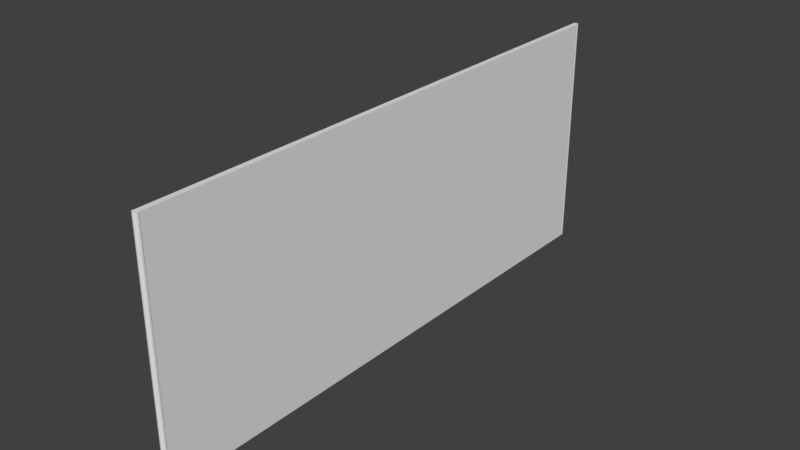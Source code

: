 # Source: Balcony.blend  (saved by Blender 2.79.0; exported with 4.5.12 LTS)
import bpy
from mathutils import Matrix  # noqa: F401  (used for matrix-valued properties, if any)

bpy.ops.wm.read_factory_settings(use_empty=True)
scene = bpy.context.scene
scene.name = 'Scene'

# ---- collections
col_collection_1 = bpy.data.collections.new('Collection 1'); scene.collection.children.link(col_collection_1)

# ---- materials (node trees are filled in below, after node groups)
mat_material_002 = bpy.data.materials.new('Material.002')
mat_material_002.alpha_threshold = 0.0
mat_material_002.use_transparent_shadow = False
mat_material_002.roughness = 0.5
mat_material_001 = bpy.data.materials.new('Material.001')
mat_material_001.alpha_threshold = 0.0
mat_material_001.use_transparent_shadow = False
mat_material_001.roughness = 0.5

# ---- node groups
ng_auto_smooth = bpy.data.node_groups.new('Auto Smooth', 'GeometryNodeTree')
_s = ng_auto_smooth.interface.new_socket(name='Geometry', in_out='OUTPUT', socket_type='NodeSocketGeometry')
_s = ng_auto_smooth.interface.new_socket(name='Geometry', in_out='INPUT', socket_type='NodeSocketGeometry')
_s = ng_auto_smooth.interface.new_socket(name='Angle', in_out='INPUT', socket_type='NodeSocketFloat')
_s.subtype = 'ANGLE'
_s.min_value = 0.0
_s.max_value = 3.142
ng_auto_smooth.is_modifier = True
_N = ng_auto_smooth.nodes; _L = ng_auto_smooth.links
n0 = _N.new('NodeGroupOutput'); n0.name = 'Group Output'; n0.location = (480, -100)
n1 = _N.new('NodeGroupInput'); n1.name = 'Group Input'; n1.location = (-420, -300)
n2 = _N.new('NodeGroupInput'); n2.name = 'Group Input.001'; n2.location = (-60, -100)
n3 = _N.new('GeometryNodeSetShadeSmooth'); n3.name = 'Set Shade Smooth'; n3.location = (120, -100)
n3.domain = 'EDGE'
n4 = _N.new('GeometryNodeSetShadeSmooth'); n4.name = 'Set Shade Smooth.001'; n4.location = (300, -100)
n5 = _N.new('GeometryNodeInputMeshEdgeAngle'); n5.name = 'Edge Angle'; n5.location = (-420, -220)
n6 = _N.new('GeometryNodeInputEdgeSmooth'); n6.name = 'Is Edge Smooth'; n6.location = (-60, -160)
n7 = _N.new('GeometryNodeInputShadeSmooth'); n7.name = 'Is Face Smooth'; n7.location = (-240, -340)
n8 = _N.new('FunctionNodeBooleanMath'); n8.name = 'Boolean Math'; n8.location = (-60, -220)
n9 = _N.new('FunctionNodeCompare'); n9.name = 'Compare'; n9.location = (-240, -180)
n9.operation = 'LESS_EQUAL'
_L.new(n5.outputs[0], n9.inputs[0])
_L.new(n4.outputs[0], n0.inputs[0])
_L.new(n1.outputs[1], n9.inputs[1])
_L.new(n9.outputs[0], n8.inputs[0])
_L.new(n7.outputs[0], n8.inputs[1])
_L.new(n2.outputs[0], n3.inputs[0])
_L.new(n6.outputs[0], n3.inputs[1])
_L.new(n3.outputs[0], n4.inputs[0])
_L.new(n8.outputs[0], n3.inputs[2])
n0.is_active_output = True

# ---- material node trees

# ---- world
world_world = bpy.data.worlds.new('World'); scene.world = world_world
world_world.color = (0.05088, 0.05088, 0.05088)
world_world.use_sun_shadow = False
world_world.sun_shadow_jitter_overblur = 0.0
world_world.cycles.sampling_method = 'MANUAL'

# ---- meshes
me_cylinder_001 = bpy.data.meshes.new('Cylinder.001')
me_cylinder_001.from_pydata([(7.451e-08, -2.98e-07, -8.695), (7.451e-08, -2.98e-07, 2.609), (7.451e-08, 0.1337, -8.695), (7.451e-08, 0.1337, 2.609), (0.02609, 0.1311, -8.695), (0.02609, 0.1311, 2.609), (0.05117, 0.1235, -8.695), (0.05117, 0.1235, 2.609), (0.07428, 0.1112, -8.695), (0.07428, 0.1112, 2.609), (0.09455, 0.09455, -8.695), (0.09455, 0.09455, 2.609), (0.1112, 0.07428, -8.695), (0.1112, 0.07428, 2.609), (0.1235, 0.05117, -8.695), (0.1235, 0.05117, 2.609), (0.1311, 0.02608, -8.695), (0.1311, 0.02608, 2.609), (0.1337, -2.98e-07, -8.695), (0.1337, -2.98e-07, 2.609), (0.1311, -0.02609, -8.695), (0.1311, -0.02609, 2.609), (0.1235, -0.05117, -8.695), (0.1235, -0.05117, 2.609), (0.1112, -0.07428, -8.695), (0.1112, -0.07428, 2.609), (0.09455, -0.09455, -8.695), (0.09455, -0.09455, 2.609), (0.07428, -0.1112, -8.695), (0.07428, -0.1112, 2.609), (0.05117, -0.1235, -8.695), (0.05117, -0.1235, 2.609), (0.02609, -0.1311, -8.695), (0.02609, -0.1311, 2.609), (2.98e-08, -0.1337, -8.695), (2.98e-08, -0.1337, 2.609), (-0.02609, -0.1311, -8.695), (-0.02609, -0.1311, 2.609), (-0.05117, -0.1235, -8.695), (-0.05117, -0.1235, 2.609), (-0.07428, -0.1112, -8.695), (-0.07428, -0.1112, 2.609), (-0.09455, -0.09455, -8.695), (-0.09455, -0.09455, 2.609), (-0.1112, -0.07428, -8.695), (-0.1112, -0.07428, 2.609), (-0.1235, -0.05117, -8.695), (-0.1235, -0.05117, 2.609), (-0.1311, -0.02609, -8.695), (-0.1311, -0.02609, 2.609), (-0.1337, -1.788e-07, -8.695), (-0.1337, -1.788e-07, 2.609), (-0.1311, 0.02608, -8.695), (-0.1311, 0.02608, 2.609), (-0.1235, 0.05117, -8.695), (-0.1235, 0.05117, 2.609), (-0.1112, 0.07428, -8.695), (-0.1112, 0.07428, 2.609), (-0.09455, 0.09455, -8.695), (-0.09455, 0.09455, 2.609), (-0.07428, 0.1112, -8.695), (-0.07428, 0.1112, 2.609), (-0.05117, 0.1235, -8.695), (-0.05117, 0.1235, 2.609), (-0.02608, 0.1311, -8.695), (-0.02608, 0.1311, 2.609)], [], [(0, 2, 4), (1, 5, 3), (2, 3, 5, 4), (0, 4, 6), (1, 7, 5), (4, 5, 7, 6), (0, 6, 8), (1, 9, 7), (6, 7, 9, 8), (0, 8, 10), (1, 11, 9), (8, 9, 11, 10), (0, 10, 12), (1, 13, 11), (10, 11, 13, 12), (0, 12, 14), (1, 15, 13), (12, 13, 15, 14), (0, 14, 16), (1, 17, 15), (14, 15, 17, 16), (0, 16, 18), (1, 19, 17), (16, 17, 19, 18), (0, 18, 20), (1, 21, 19), (18, 19, 21, 20), (0, 20, 22), (1, 23, 21), (20, 21, 23, 22), (0, 22, 24), (1, 25, 23), (22, 23, 25, 24), (0, 24, 26), (1, 27, 25), (24, 25, 27, 26), (0, 26, 28), (1, 29, 27), (26, 27, 29, 28), (0, 28, 30), (1, 31, 29), (28, 29, 31, 30), (0, 30, 32), (1, 33, 31), (30, 31, 33, 32), (0, 32, 34), (1, 35, 33), (32, 33, 35, 34), (0, 34, 36), (1, 37, 35), (34, 35, 37, 36), (0, 36, 38), (1, 39, 37), (36, 37, 39, 38), (0, 38, 40), (1, 41, 39), (38, 39, 41, 40), (0, 40, 42), (1, 43, 41), (40, 41, 43, 42), (0, 42, 44), (1, 45, 43), (42, 43, 45, 44), (0, 44, 46), (1, 47, 45), (44, 45, 47, 46), (0, 46, 48), (1, 49, 47), (46, 47, 49, 48), (0, 48, 50), (1, 51, 49), (48, 49, 51, 50), (0, 50, 52), (1, 53, 51), (50, 51, 53, 52), (0, 52, 54), (1, 55, 53), (52, 53, 55, 54), (0, 54, 56), (1, 57, 55), (54, 55, 57, 56), (0, 56, 58), (1, 59, 57), (56, 57, 59, 58), (0, 58, 60), (1, 61, 59), (58, 59, 61, 60), (0, 60, 62), (1, 63, 61), (60, 61, 63, 62), (0, 62, 64), (1, 65, 63), (62, 63, 65, 64), (0, 64, 2), (1, 3, 65), (64, 65, 3, 2)])
me_cylinder_001.polygons.foreach_set('use_smooth', [True] * 96)
_uv = me_cylinder_001.uv_layers.new(name='UVMap')
_uv.uv.foreach_set('vector', [0.5881, 0.09667, 0.619, 0.08729, 0.6203, 0.0935, 0.5881, 0.03222, 0.6203, 0.03539, 0.619, 0.0416, 0.1738, 0.003362, 0.1738, 0.9984, 0.1564, 0.9986, 0.1564, 0.003511, 0.5881, 0.09667, 0.6203, 0.0935, 0.6203, 0.09983, 0.5881, 0.03222, 0.6203, 0.02906, 0.6203, 0.03539, 0.1564, 0.003511, 0.1564, 0.9986, 0.139, 0.9987, 0.139, 0.00366, 0.5881, 0.09667, 0.6203, 0.09983, 0.619, 0.106, 0.5881, 0.03222, 0.619, 0.02285, 0.6203, 0.02906, 0.139, 0.00366, 0.139, 0.9987, 0.1217, 0.9989, 0.1217, 0.003808, 0.5881, 0.09667, 0.619, 0.106, 0.6166, 0.1119, 0.5881, 0.03222, 0.6166, 0.017, 0.619, 0.02285, 0.1217, 0.003808, 0.1217, 0.9989, 0.1043, 0.999, 0.1043, 0.003957, 0.5881, 0.09667, 0.6166, 0.1119, 0.6131, 0.1172, 0.5881, 0.03222, 0.6131, 0.01174, 0.6166, 0.017, 0.1043, 0.003957, 0.1043, 0.999, 0.08692, 0.9992, 0.08692, 0.004106, 0.5881, 0.09667, 0.6131, 0.1172, 0.6086, 0.1216, 0.5881, 0.03222, 0.6086, 0.007262, 0.6131, 0.01174, 0.08692, 0.004106, 0.08692, 0.9992, 0.06955, 0.9993, 0.06955, 0.004255, 0.5881, 0.09667, 0.6086, 0.1216, 0.6033, 0.1251, 0.5881, 0.03222, 0.6033, 0.003745, 0.6086, 0.007262, 0.06955, 0.004255, 0.06955, 0.9993, 0.05219, 0.9995, 0.05219, 0.004404, 0.5881, 0.09667, 0.6033, 0.1251, 0.5975, 0.1276, 0.5881, 0.03222, 0.5975, 0.001322, 0.6033, 0.003745, 0.05219, 0.004404, 0.05219, 0.9995, 0.03482, 0.9996, 0.03482, 0.004553, 0.5881, 0.09667, 0.5975, 0.1276, 0.5913, 0.1288, 0.5881, 0.03222, 0.5913, 8.74e-05, 0.5975, 0.001322, 0.03482, 0.004553, 0.03482, 0.9996, 0.01745, 0.9998, 0.01745, 0.004701, 0.5881, 0.09667, 0.5913, 0.1288, 0.585, 0.1288, 0.5881, 0.03222, 0.585, 8.739e-05, 0.5913, 8.74e-05, 0.01745, 0.004701, 0.01745, 0.9998, 8.739e-05, 0.9999, 8.739e-05, 0.00485, 0.5881, 0.09667, 0.585, 0.1288, 0.5787, 0.1276, 0.5881, 0.03222, 0.5787, 0.001322, 0.585, 8.742e-05, 0.5558, 8.739e-05, 0.5558, 0.9951, 0.5384, 0.9953, 0.5384, 0.0002362, 0.5881, 0.09667, 0.5787, 0.1276, 0.5729, 0.1251, 0.5881, 0.03222, 0.5729, 0.003745, 0.5787, 0.001322, 0.5384, 0.0002362, 0.5384, 0.9953, 0.5211, 0.9954, 0.5211, 0.0003851, 0.5881, 0.09667, 0.5729, 0.1251, 0.5676, 0.1216, 0.5881, 0.03222, 0.5676, 0.007262, 0.5729, 0.003745, 0.5211, 0.0003851, 0.5211, 0.9954, 0.5037, 0.9956, 0.5037, 0.0005339, 0.5881, 0.09667, 0.5676, 0.1216, 0.5632, 0.1172, 0.5881, 0.03222, 0.5632, 0.01174, 0.5676, 0.007262, 0.5037, 0.0005339, 0.5037, 0.9956, 0.4863, 0.9957, 0.4863, 0.0006828, 0.5881, 0.09667, 0.5632, 0.1172, 0.5596, 0.1119, 0.5881, 0.03222, 0.5596, 0.017, 0.5632, 0.01174, 0.4863, 0.0006828, 0.4863, 0.9957, 0.469, 0.9959, 0.469, 0.0008316, 0.5881, 0.09667, 0.5596, 0.1119, 0.5572, 0.106, 0.5881, 0.03222, 0.5572, 0.02285, 0.5596, 0.017, 0.469, 0.0008316, 0.469, 0.9959, 0.4516, 0.996, 0.4516, 0.0009804, 0.5881, 0.09667, 0.5572, 0.106, 0.556, 0.09983, 0.5881, 0.03222, 0.556, 0.02906, 0.5572, 0.02285, 0.4516, 0.0009804, 0.4516, 0.996, 0.4342, 0.9962, 0.4342, 0.001129, 0.5881, 0.09667, 0.556, 0.09983, 0.556, 0.0935, 0.5881, 0.03222, 0.556, 0.03539, 0.556, 0.02906, 0.4342, 0.001129, 0.4342, 0.9962, 0.4169, 0.9963, 0.4169, 0.001278, 0.5881, 0.09667, 0.556, 0.0935, 0.5572, 0.08729, 0.5881, 0.03222, 0.5572, 0.0416, 0.556, 0.03539, 0.4169, 0.001278, 0.4169, 0.9963, 0.3995, 0.9965, 0.3995, 0.001427, 0.5881, 0.09667, 0.5572, 0.08729, 0.5596, 0.08145, 0.5881, 0.03222, 0.5596, 0.04744, 0.5572, 0.0416, 0.3995, 0.001427, 0.3995, 0.9965, 0.3821, 0.9966, 0.3821, 0.001576, 0.5881, 0.09667, 0.5596, 0.08145, 0.5632, 0.07618, 0.5881, 0.03222, 0.5632, 0.05271, 0.5596, 0.04744, 0.3821, 0.001576, 0.3821, 0.9966, 0.3648, 0.9968, 0.3648, 0.001725, 0.5881, 0.09667, 0.5632, 0.07618, 0.5676, 0.07171, 0.5881, 0.03222, 0.5676, 0.05718, 0.5632, 0.05271, 0.3648, 0.001725, 0.3648, 0.9968, 0.3474, 0.9969, 0.3474, 0.001873, 0.5881, 0.09667, 0.5676, 0.07171, 0.5729, 0.06819, 0.5881, 0.03222, 0.5729, 0.0607, 0.5676, 0.05718, 0.3474, 0.001873, 0.3474, 0.9969, 0.33, 0.9971, 0.33, 0.002022, 0.5881, 0.09667, 0.5729, 0.06819, 0.5787, 0.06577, 0.5881, 0.03222, 0.5787, 0.06312, 0.5729, 0.0607, 0.33, 0.002022, 0.33, 0.9971, 0.3127, 0.9972, 0.3127, 0.002171, 0.5881, 0.09667, 0.5787, 0.06577, 0.585, 0.06453, 0.5881, 0.03222, 0.585, 0.06436, 0.5787, 0.06312, 0.3127, 0.002171, 0.3127, 0.9972, 0.2953, 0.9974, 0.2953, 0.00232, 0.5881, 0.09667, 0.585, 0.06453, 0.5913, 0.06453, 0.5881, 0.03222, 0.5913, 0.06436, 0.585, 0.06436, 0.2953, 0.00232, 0.2953, 0.9974, 0.2779, 0.9975, 0.2779, 0.002469, 0.5881, 0.09667, 0.5913, 0.06453, 0.5975, 0.06577, 0.5881, 0.03222, 0.5975, 0.06312, 0.5913, 0.06436, 0.2779, 0.002469, 0.2779, 0.9975, 0.2606, 0.9977, 0.2606, 0.002618, 0.5881, 0.09667, 0.5975, 0.06577, 0.6033, 0.06819, 0.5881, 0.03222, 0.6033, 0.0607, 0.5975, 0.06312, 0.2606, 0.002618, 0.2606, 0.9977, 0.2432, 0.9978, 0.2432, 0.002767, 0.5881, 0.09667, 0.6033, 0.06819, 0.6086, 0.07171, 0.5881, 0.03222, 0.6086, 0.05718, 0.6033, 0.0607, 0.2432, 0.002767, 0.2432, 0.9978, 0.2258, 0.998, 0.2258, 0.002915, 0.5881, 0.09667, 0.6086, 0.07171, 0.6131, 0.07618, 0.5881, 0.03222, 0.6131, 0.05271, 0.6086, 0.05718, 0.2258, 0.002915, 0.2258, 0.998, 0.2085, 0.9981, 0.2085, 0.003064, 0.5881, 0.09667, 0.6131, 0.07618, 0.6166, 0.08145, 0.5881, 0.03222, 0.6166, 0.04744, 0.6131, 0.05271, 0.2085, 0.003064, 0.2085, 0.9981, 0.1911, 0.9983, 0.1911, 0.003213, 0.5881, 0.09667, 0.6166, 0.08145, 0.619, 0.08729, 0.5881, 0.03222, 0.619, 0.0416, 0.6166, 0.04744, 0.1911, 0.003213, 0.1911, 0.9983, 0.1738, 0.9984, 0.1738, 0.003362])
me_cylinder_001.materials.append(mat_material_002)
me_cylinder_001.use_remesh_preserve_volume = False
me_cylinder_001.use_remesh_preserve_attributes = False
me_cylinder_001.use_mirror_vertex_groups = False
me_cylinder_001.update()
me_cylinder = bpy.data.meshes.new('Cylinder')
me_cylinder.from_pydata([(7.451e-08, -2.98e-07, -8.695), (7.451e-08, -2.98e-07, 2.609), (7.451e-08, 0.1337, -8.695), (7.451e-08, 0.1337, 2.609), (0.02609, 0.1311, -8.695), (0.02609, 0.1311, 2.609), (0.05117, 0.1235, -8.695), (0.05117, 0.1235, 2.609), (0.07428, 0.1112, -8.695), (0.07428, 0.1112, 2.609), (0.09455, 0.09455, -8.695), (0.09455, 0.09455, 2.609), (0.1112, 0.07428, -8.695), (0.1112, 0.07428, 2.609), (0.1235, 0.05117, -8.695), (0.1235, 0.05117, 2.609), (0.1311, 0.02608, -8.695), (0.1311, 0.02608, 2.609), (0.1337, -2.98e-07, -8.695), (0.1337, -2.98e-07, 2.609), (0.1311, -0.02609, -8.695), (0.1311, -0.02609, 2.609), (0.1235, -0.05117, -8.695), (0.1235, -0.05117, 2.609), (0.1112, -0.07428, -8.695), (0.1112, -0.07428, 2.609), (0.09455, -0.09455, -8.695), (0.09455, -0.09455, 2.609), (0.07428, -0.1112, -8.695), (0.07428, -0.1112, 2.609), (0.05117, -0.1235, -8.695), (0.05117, -0.1235, 2.609), (0.02609, -0.1311, -8.695), (0.02609, -0.1311, 2.609), (2.98e-08, -0.1337, -8.695), (2.98e-08, -0.1337, 2.609), (-0.02609, -0.1311, -8.695), (-0.02609, -0.1311, 2.609), (-0.05117, -0.1235, -8.695), (-0.05117, -0.1235, 2.609), (-0.07428, -0.1112, -8.695), (-0.07428, -0.1112, 2.609), (-0.09455, -0.09455, -8.695), (-0.09455, -0.09455, 2.609), (-0.1112, -0.07428, -8.695), (-0.1112, -0.07428, 2.609), (-0.1235, -0.05117, -8.695), (-0.1235, -0.05117, 2.609), (-0.1311, -0.02609, -8.695), (-0.1311, -0.02609, 2.609), (-0.1337, -1.788e-07, -8.695), (-0.1337, -1.788e-07, 2.609), (-0.1311, 0.02608, -8.695), (-0.1311, 0.02608, 2.609), (-0.1235, 0.05117, -8.695), (-0.1235, 0.05117, 2.609), (-0.1112, 0.07428, -8.695), (-0.1112, 0.07428, 2.609), (-0.09455, 0.09455, -8.695), (-0.09455, 0.09455, 2.609), (-0.07428, 0.1112, -8.695), (-0.07428, 0.1112, 2.609), (-0.05117, 0.1235, -8.695), (-0.05117, 0.1235, 2.609), (-0.02608, 0.1311, -8.695), (-0.02608, 0.1311, 2.609)], [], [(0, 2, 4), (1, 5, 3), (2, 3, 5, 4), (0, 4, 6), (1, 7, 5), (4, 5, 7, 6), (0, 6, 8), (1, 9, 7), (6, 7, 9, 8), (0, 8, 10), (1, 11, 9), (8, 9, 11, 10), (0, 10, 12), (1, 13, 11), (10, 11, 13, 12), (0, 12, 14), (1, 15, 13), (12, 13, 15, 14), (0, 14, 16), (1, 17, 15), (14, 15, 17, 16), (0, 16, 18), (1, 19, 17), (16, 17, 19, 18), (0, 18, 20), (1, 21, 19), (18, 19, 21, 20), (0, 20, 22), (1, 23, 21), (20, 21, 23, 22), (0, 22, 24), (1, 25, 23), (22, 23, 25, 24), (0, 24, 26), (1, 27, 25), (24, 25, 27, 26), (0, 26, 28), (1, 29, 27), (26, 27, 29, 28), (0, 28, 30), (1, 31, 29), (28, 29, 31, 30), (0, 30, 32), (1, 33, 31), (30, 31, 33, 32), (0, 32, 34), (1, 35, 33), (32, 33, 35, 34), (0, 34, 36), (1, 37, 35), (34, 35, 37, 36), (0, 36, 38), (1, 39, 37), (36, 37, 39, 38), (0, 38, 40), (1, 41, 39), (38, 39, 41, 40), (0, 40, 42), (1, 43, 41), (40, 41, 43, 42), (0, 42, 44), (1, 45, 43), (42, 43, 45, 44), (0, 44, 46), (1, 47, 45), (44, 45, 47, 46), (0, 46, 48), (1, 49, 47), (46, 47, 49, 48), (0, 48, 50), (1, 51, 49), (48, 49, 51, 50), (0, 50, 52), (1, 53, 51), (50, 51, 53, 52), (0, 52, 54), (1, 55, 53), (52, 53, 55, 54), (0, 54, 56), (1, 57, 55), (54, 55, 57, 56), (0, 56, 58), (1, 59, 57), (56, 57, 59, 58), (0, 58, 60), (1, 61, 59), (58, 59, 61, 60), (0, 60, 62), (1, 63, 61), (60, 61, 63, 62), (0, 62, 64), (1, 65, 63), (62, 63, 65, 64), (0, 64, 2), (1, 3, 65), (64, 65, 3, 2)])
me_cylinder.polygons.foreach_set('use_smooth', [True] * 96)
me_cylinder.use_remesh_preserve_volume = False
me_cylinder.use_remesh_preserve_attributes = False
me_cylinder.use_mirror_vertex_groups = False
me_cylinder.update()
me_cube = bpy.data.meshes.new('Cube')
me_cube.from_pydata([(0.01421, 1.5, -0.6581), (-0.01421, 1.5, -0.6581), (0.01421, 1.5, 0.6581), (-0.01421, 1.5, 0.6581), (0.005884, 1.492, -0.6581), (0.005885, 1.492, 0.6581), (-0.005884, 1.492, 0.6581), (-0.005884, 1.492, -0.6581), (-0.003, 1.491, 0.6581), (-0.003, 1.491, -0.6581), (0.003, 1.491, 0.6581), (0.003, 1.491, -0.6581), (1.434e-05, 1.491, 0.6581), (1.428e-05, 1.491, -0.6581), (0.008543, 1.493, -0.6581), (0.008543, 1.493, 0.6581), (-0.008543, 1.493, -0.6581), (-0.008543, 1.493, 0.6581), (-0.01087, 1.495, -0.6581), (-0.01087, 1.495, 0.6581), (0.01087, 1.495, -0.6581), (0.01087, 1.495, 0.6581), (0.01279, 1.497, -0.6581), (0.01279, 1.497, 0.6581), (-0.01279, 1.497, -0.6581), (-0.01279, 1.497, 0.6581), (0.01421, -1.5, -0.6581), (-0.01421, -1.5, -0.6581), (0.01421, -1.5, 0.6581), (-0.01421, -1.5, 0.6581), (0.005884, -1.492, -0.6581), (0.005885, -1.492, 0.6581), (-0.005884, -1.492, 0.6581), (-0.005884, -1.492, -0.6581), (-0.003, -1.491, 0.6581), (-0.003, -1.491, -0.6581), (0.003, -1.491, 0.6581), (0.003, -1.491, -0.6581), (1.434e-05, -1.491, 0.6581), (1.428e-05, -1.491, -0.6581), (0.008543, -1.493, -0.6581), (0.008543, -1.493, 0.6581), (-0.008543, -1.493, -0.6581), (-0.008543, -1.493, 0.6581), (-0.01087, -1.495, -0.6581), (-0.01087, -1.495, 0.6581), (0.01087, -1.495, -0.6581), (0.01087, -1.495, 0.6581), (0.01279, -1.497, -0.6581), (0.01279, -1.497, 0.6581), (-0.01279, -1.497, -0.6581), (-0.01279, -1.497, 0.6581)], [], [(13, 9, 8, 12), (24, 1, 3, 25), (14, 4, 5, 15), (34, 8, 6, 32), (9, 7, 6, 8), (9, 35, 33, 7), (47, 21, 15, 41), (13, 39, 35, 9), (24, 50, 27, 1), (31, 5, 10, 36), (15, 5, 31, 41), (36, 10, 12, 38), (4, 11, 10, 5), (11, 13, 12, 10), (13, 11, 37, 39), (4, 30, 37, 11), (20, 14, 15, 21), (14, 20, 46, 40), (7, 16, 17, 6), (16, 18, 19, 17), (22, 20, 21, 23), (28, 2, 23, 49), (0, 22, 23, 2), (22, 0, 26, 48), (18, 24, 25, 19), (51, 25, 3, 29), (3, 1, 27, 29), (39, 38, 34, 35), (38, 12, 8, 34), (14, 40, 30, 4), (50, 51, 29, 27), (40, 41, 31, 30), (35, 34, 32, 33), (30, 31, 36, 37), (37, 36, 38, 39), (16, 7, 33, 42), (46, 47, 41, 40), (6, 17, 43, 32), (18, 16, 42, 44), (33, 32, 43, 42), (17, 19, 45, 43), (23, 21, 47, 49), (42, 43, 45, 44), (22, 48, 46, 20), (48, 49, 47, 46), (24, 18, 44, 50), (26, 28, 49, 48), (19, 25, 51, 45), (0, 2, 28, 26), (44, 45, 51, 50)])
_uv = me_cube.uv_layers.new(name='UVMap')
_uv.uv.foreach_set('vector', [0.9833, 0.0003994, 0.986, 0.0004402, 0.986, 0.1545, 0.9833, 0.1545, 0.9971, 0.0001956, 0.9998, 0.0002364, 0.9998, 0.1543, 0.9971, 0.1543, 0.9752, 0.0002771, 0.9779, 0.0003179, 0.9779, 0.1544, 0.9752, 0.1543, 0.01133, 0.8739, 0.2209, 0.8738, 0.2221, 0.8775, 0.0113, 0.8776, 0.986, 0.0004402, 0.9887, 0.0004809, 0.9887, 0.1545, 0.986, 0.1545, 0.4595, 0.8599, 0.2332, 0.8599, 0.232, 0.856, 0.4595, 0.856, 0.004821, 0.8554, 0.2208, 0.8554, 0.2207, 0.8592, 0.007912, 0.8592, 0.4641, 0.8556, 0.2324, 0.8556, 0.232, 0.8515, 0.4641, 0.8515, 0.8312, 0.871, 0.6743, 0.8711, 0.669, 0.8682, 0.8313, 0.8682, 0.009836, 0.863, 0.2206, 0.8629, 0.2206, 0.8665, 0.01095, 0.8666, 0.2207, 0.8592, 0.2206, 0.8629, 0.009836, 0.863, 0.007912, 0.8592, 0.01095, 0.8666, 0.2206, 0.8665, 0.2206, 0.8702, 0.01132, 0.8703, 0.9779, 0.0003179, 0.9806, 0.0003586, 0.9806, 0.1544, 0.9779, 0.1544, 0.9806, 0.0003586, 0.9833, 0.0003994, 0.9833, 0.1545, 0.9806, 0.1544, 0.6949, 0.8515, 0.6952, 0.8555, 0.4645, 0.8555, 0.4645, 0.8515, 0.6919, 0.86, 0.4645, 0.8599, 0.4645, 0.8559, 0.6907, 0.856, 0.9725, 0.0002364, 0.9752, 0.0002771, 0.9752, 0.1543, 0.9725, 0.1543, 0.4334, 0.8645, 0.4362, 0.8681, 0.232, 0.8681, 0.2322, 0.8646, 0.9887, 0.0004809, 0.9913, 0.0005217, 0.9913, 0.1546, 0.9887, 0.1545, 0.9913, 0.0005217, 0.994, 0.0005624, 0.994, 0.1546, 0.9913, 0.1546, 0.9698, 0.0001956, 0.9725, 0.0002364, 0.9725, 0.1543, 0.9698, 0.1543, 0.6956, 0.8547, 0.8579, 0.8547, 0.8578, 0.8575, 0.7009, 0.8576, 0.9971, 0.1551, 0.9998, 0.1551, 0.9998, 0.3092, 0.9971, 0.3091, 0.3866, 0.8685, 0.3917, 0.8714, 0.232, 0.8714, 0.2322, 0.8686, 0.994, 0.0005624, 0.9967, 0.0006032, 0.9967, 0.1547, 0.994, 0.1546, 0.6957, 0.8516, 0.8526, 0.8515, 0.8579, 0.8543, 0.6956, 0.8543, 0.9694, 0.4259, 0.9694, 0.8511, 0.0001956, 0.8511, 0.0001959, 0.4259, 0.9833, 0.1552, 0.9833, 0.3092, 0.9806, 0.3092, 0.9806, 0.1552, 0.01132, 0.8703, 0.2206, 0.8702, 0.2209, 0.8738, 0.01133, 0.8739, 0.4509, 0.8641, 0.232, 0.8641, 0.2321, 0.8604, 0.4489, 0.8603, 0.9998, 0.3097, 0.9998, 0.4638, 0.9971, 0.4638, 0.9971, 0.3098, 0.9913, 0.1551, 0.9913, 0.3092, 0.9887, 0.3092, 0.9887, 0.1551, 0.9806, 0.1552, 0.9806, 0.3092, 0.9779, 0.3093, 0.9779, 0.1552, 0.9887, 0.1551, 0.9887, 0.3092, 0.986, 0.3092, 0.986, 0.1552, 0.986, 0.1552, 0.986, 0.3092, 0.9833, 0.3092, 0.9833, 0.1552, 0.6824, 0.8604, 0.6823, 0.8642, 0.4664, 0.8642, 0.4645, 0.8604, 0.994, 0.1551, 0.994, 0.3091, 0.9913, 0.3092, 0.9913, 0.1551, 0.2221, 0.8775, 0.224, 0.8813, 0.01117, 0.8813, 0.0113, 0.8776, 0.6687, 0.8646, 0.6685, 0.8681, 0.4673, 0.8682, 0.4645, 0.8646, 0.9779, 0.1552, 0.9779, 0.3093, 0.9752, 0.3093, 0.9752, 0.1552, 0.224, 0.8813, 0.227, 0.8851, 0.011, 0.8851, 0.01117, 0.8813, 0.221, 0.8516, 0.2208, 0.8554, 0.004821, 0.8554, 0.0001956, 0.8515, 0.9752, 0.1552, 0.9752, 0.3093, 0.9725, 0.3093, 0.9725, 0.1553, 0.8561, 0.8678, 0.669, 0.8678, 0.6692, 0.8647, 0.8521, 0.8646, 0.9967, 0.1551, 0.9967, 0.3091, 0.994, 0.3091, 0.994, 0.1551, 0.8679, 0.8604, 0.8678, 0.8636, 0.6867, 0.8637, 0.6828, 0.8604, 0.9967, 0.3097, 0.9967, 0.4638, 0.994, 0.4638, 0.994, 0.3098, 0.227, 0.8851, 0.2316, 0.889, 0.01084, 0.8889, 0.011, 0.8851, 0.9694, 0.0001956, 0.9694, 0.4255, 0.000196, 0.4255, 0.0001956, 0.0001956, 0.9725, 0.1553, 0.9725, 0.3093, 0.9698, 0.3093, 0.9698, 0.1553])
me_cube.materials.append(mat_material_001)
me_cube.use_remesh_preserve_volume = False
me_cube.use_remesh_preserve_attributes = False
me_cube.use_mirror_vertex_groups = False
me_cube.update()

# ---- objects
ob_iron_rod__balcony = bpy.data.objects.new('Iron Rod (Balcony)', me_cylinder_001)
ob_cylinder = bpy.data.objects.new('Cylinder', me_cylinder)
ob_glasplaat__balcony = bpy.data.objects.new('Glasplaat (Balcony)', me_cube)

# ---- transforms, parenting, visibility, modifiers, constraints
ob_iron_rod__balcony.location = (-0.9871, -1.496, 8.345e-07)
ob_iron_rod__balcony.scale = (0.115, 0.115, 0.115)
ob_iron_rod__balcony.lineart.crease_threshold = 0.0
_m = ob_iron_rod__balcony.modifiers.new('Auto Smooth', 'NODES')
_m.node_group = ng_auto_smooth
_gi = [s.identifier for s in ng_auto_smooth.interface.items_tree if s.item_type == 'SOCKET' and s.in_out == 'INPUT']
_m[_gi[1]] = 0.5236  # Angle
ob_cylinder.location = (-0.9871, 1.515, 8.345e-07)
ob_cylinder.scale = (0.115, 0.115, 0.115)
ob_cylinder.lineart.crease_threshold = 0.0
_m = ob_cylinder.modifiers.new('Auto Smooth', 'NODES')
_m.node_group = ng_auto_smooth
_gi = [s.identifier for s in ng_auto_smooth.interface.items_tree if s.item_type == 'SOCKET' and s.in_out == 'INPUT']
_m[_gi[1]] = 0.5236  # Angle
ob_glasplaat__balcony.location = (-0.9871, 0.009456, -0.35)
ob_glasplaat__balcony.scale = (1.0, 1.0, 0.9876)
ob_glasplaat__balcony.lock_rotations_4d = False
ob_glasplaat__balcony.empty_display_type = 'ARROWS'
ob_glasplaat__balcony.lineart.crease_threshold = 0.0
_vg = ob_glasplaat__balcony.vertex_groups.new(name='Group')

# ---- collection membership
col_collection_1.objects.link(ob_iron_rod__balcony)
col_collection_1.objects.link(ob_cylinder)
col_collection_1.objects.link(ob_glasplaat__balcony)

# ---- scene / render settings (as saved in the file)
scene.frame_start = 1; scene.frame_end = 250; scene.frame_set(1)
scene.render.engine = 'BLENDER_EEVEE_NEXT'
scene.render.resolution_percentage = 50
scene.render.dither_intensity = 0.0
scene.cycles.use_denoising = False
scene.cycles.samples = 128
scene.cycles.sampling_pattern = 'TABULATED_SOBOL'
scene.cycles.use_adaptive_sampling = False
scene.cycles.use_light_tree = False
scene.cycles.blur_glossy = 0.0
scene.cycles.sample_clamp_indirect = 0.0
scene.view_settings.view_transform = 'Standard'
bpy.context.view_layer.update()

# ---- added for rendering (the .blend has no active camera and no usable light): camera, sun
cam_auto = bpy.data.cameras.new('AutoCamera')
cam_auto.lens = 50.0
cam_auto.sensor_width = 36.0
cam_auto.clip_end = 1000.0
ob_auto_camera = bpy.data.objects.new('AutoCamera', cam_auto)
scene.collection.objects.link(ob_auto_camera)
ob_auto_camera.location = (2.0742, -3.66416, 2.09908)
ob_auto_camera.rotation_euler = (1.09748, -7.21219e-08, 0.694738)
scene.camera = ob_auto_camera
light_auto_sun = bpy.data.lights.new('AutoSun', 'SUN')
light_auto_sun.energy = 3.0
light_auto_sun.angle = 0.0523599
ob_auto_sun = bpy.data.objects.new('AutoSun', light_auto_sun)
scene.collection.objects.link(ob_auto_sun)
ob_auto_sun.rotation_euler = (0.872665, 0.174533, 0.523599)
bpy.context.view_layer.update()
